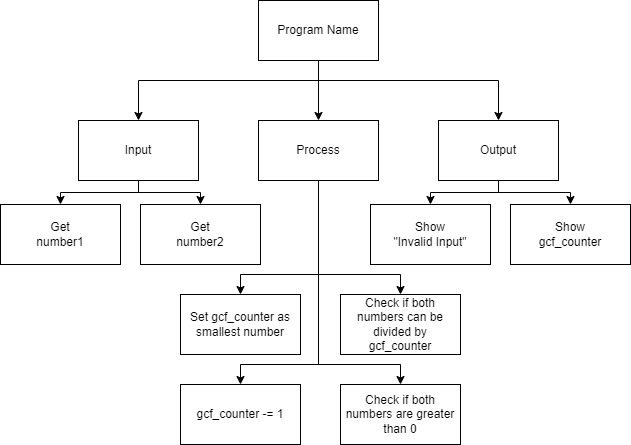

The diagram above was exported from draw.io. Its source (the exported page's mxGraphModel, read from the mxfile embedded in the PNG):
<mxGraphModel dx="621" dy="1026" grid="1" gridSize="10" guides="1" tooltips="1" connect="1" arrows="1" fold="1" page="1" pageScale="1" pageWidth="850" pageHeight="1100" math="0" shadow="0">
  <root>
    <mxCell id="0" />
    <mxCell id="1" parent="0" />
    <mxCell id="7" style="edgeStyle=orthogonalEdgeStyle;html=1;rounded=0;" parent="1" source="3" target="4" edge="1">
      <mxGeometry relative="1" as="geometry" />
    </mxCell>
    <mxCell id="8" style="edgeStyle=orthogonalEdgeStyle;rounded=0;html=1;" parent="1" source="3" target="5" edge="1">
      <mxGeometry relative="1" as="geometry">
        <Array as="points">
          <mxPoint x="438" y="156" />
          <mxPoint x="618" y="156" />
        </Array>
      </mxGeometry>
    </mxCell>
    <mxCell id="9" style="edgeStyle=orthogonalEdgeStyle;rounded=0;html=1;" parent="1" source="3" target="6" edge="1">
      <mxGeometry relative="1" as="geometry">
        <Array as="points">
          <mxPoint x="438" y="156" />
          <mxPoint x="258" y="156" />
        </Array>
      </mxGeometry>
    </mxCell>
    <mxCell id="3" value="Program Name" style="rounded=0;whiteSpace=wrap;html=1;" parent="1" vertex="1">
      <mxGeometry x="378" y="76" width="120" height="60" as="geometry" />
    </mxCell>
    <mxCell id="22" style="edgeStyle=orthogonalEdgeStyle;shape=connector;rounded=0;html=1;labelBackgroundColor=default;strokeColor=default;fontFamily=Helvetica;fontSize=11;fontColor=default;endArrow=classic;" edge="1" parent="1" source="4" target="21">
      <mxGeometry relative="1" as="geometry">
        <Array as="points">
          <mxPoint x="438" y="350" />
          <mxPoint x="360" y="350" />
        </Array>
      </mxGeometry>
    </mxCell>
    <mxCell id="24" style="edgeStyle=orthogonalEdgeStyle;shape=connector;rounded=0;html=1;labelBackgroundColor=default;strokeColor=default;fontFamily=Helvetica;fontSize=11;fontColor=default;endArrow=classic;" edge="1" parent="1" source="4" target="23">
      <mxGeometry relative="1" as="geometry">
        <Array as="points">
          <mxPoint x="438" y="350" />
          <mxPoint x="520" y="350" />
        </Array>
      </mxGeometry>
    </mxCell>
    <mxCell id="26" style="edgeStyle=orthogonalEdgeStyle;shape=connector;rounded=0;html=1;labelBackgroundColor=default;strokeColor=default;fontFamily=Helvetica;fontSize=11;fontColor=default;endArrow=classic;" edge="1" parent="1" source="4" target="25">
      <mxGeometry relative="1" as="geometry">
        <Array as="points">
          <mxPoint x="438" y="440" />
          <mxPoint x="360" y="440" />
        </Array>
      </mxGeometry>
    </mxCell>
    <mxCell id="28" style="edgeStyle=orthogonalEdgeStyle;shape=connector;rounded=0;html=1;labelBackgroundColor=default;strokeColor=default;fontFamily=Helvetica;fontSize=11;fontColor=default;endArrow=classic;" edge="1" parent="1" source="4" target="27">
      <mxGeometry relative="1" as="geometry">
        <Array as="points">
          <mxPoint x="438" y="440" />
          <mxPoint x="520" y="440" />
        </Array>
      </mxGeometry>
    </mxCell>
    <mxCell id="4" value="Process" style="rounded=0;whiteSpace=wrap;html=1;" parent="1" vertex="1">
      <mxGeometry x="378" y="196" width="120" height="60" as="geometry" />
    </mxCell>
    <mxCell id="17" style="edgeStyle=orthogonalEdgeStyle;shape=connector;rounded=0;html=1;labelBackgroundColor=default;strokeColor=default;fontFamily=Helvetica;fontSize=11;fontColor=default;endArrow=classic;" edge="1" parent="1" source="5" target="16">
      <mxGeometry relative="1" as="geometry" />
    </mxCell>
    <mxCell id="20" style="edgeStyle=orthogonalEdgeStyle;shape=connector;rounded=0;html=1;labelBackgroundColor=default;strokeColor=default;fontFamily=Helvetica;fontSize=11;fontColor=default;endArrow=classic;" edge="1" parent="1" source="5" target="19">
      <mxGeometry relative="1" as="geometry" />
    </mxCell>
    <mxCell id="5" value="Output" style="rounded=0;whiteSpace=wrap;html=1;" parent="1" vertex="1">
      <mxGeometry x="558" y="196" width="120" height="60" as="geometry" />
    </mxCell>
    <mxCell id="13" style="edgeStyle=orthogonalEdgeStyle;shape=connector;rounded=0;html=1;labelBackgroundColor=default;strokeColor=default;fontFamily=Helvetica;fontSize=11;fontColor=default;endArrow=classic;" edge="1" parent="1" source="6" target="10">
      <mxGeometry relative="1" as="geometry" />
    </mxCell>
    <mxCell id="15" style="edgeStyle=orthogonalEdgeStyle;shape=connector;rounded=0;html=1;labelBackgroundColor=default;strokeColor=default;fontFamily=Helvetica;fontSize=11;fontColor=default;endArrow=classic;" edge="1" parent="1" source="6" target="14">
      <mxGeometry relative="1" as="geometry" />
    </mxCell>
    <mxCell id="6" value="Input" style="rounded=0;whiteSpace=wrap;html=1;" parent="1" vertex="1">
      <mxGeometry x="198" y="196" width="120" height="60" as="geometry" />
    </mxCell>
    <mxCell id="10" value="Get&lt;br&gt;number1" style="rounded=0;whiteSpace=wrap;html=1;" vertex="1" parent="1">
      <mxGeometry x="120" y="280" width="120" height="60" as="geometry" />
    </mxCell>
    <mxCell id="14" value="Get&lt;br&gt;number2" style="rounded=0;whiteSpace=wrap;html=1;" vertex="1" parent="1">
      <mxGeometry x="260" y="280" width="120" height="60" as="geometry" />
    </mxCell>
    <mxCell id="16" value="Show&lt;br&gt;&quot;Invalid Input&quot;" style="rounded=0;whiteSpace=wrap;html=1;" vertex="1" parent="1">
      <mxGeometry x="490" y="280" width="120" height="60" as="geometry" />
    </mxCell>
    <mxCell id="19" value="Show&lt;br&gt;gcf_counter" style="rounded=0;whiteSpace=wrap;html=1;" vertex="1" parent="1">
      <mxGeometry x="630" y="280" width="120" height="60" as="geometry" />
    </mxCell>
    <mxCell id="21" value="Set gcf_counter as smallest number" style="rounded=0;whiteSpace=wrap;html=1;" vertex="1" parent="1">
      <mxGeometry x="300" y="370" width="120" height="60" as="geometry" />
    </mxCell>
    <mxCell id="23" value="Check if both numbers can be divided by gcf_counter" style="rounded=0;whiteSpace=wrap;html=1;" vertex="1" parent="1">
      <mxGeometry x="460" y="370" width="120" height="60" as="geometry" />
    </mxCell>
    <mxCell id="25" value="gcf_counter -= 1" style="rounded=0;whiteSpace=wrap;html=1;" vertex="1" parent="1">
      <mxGeometry x="300" y="460" width="120" height="60" as="geometry" />
    </mxCell>
    <mxCell id="27" value="Check if both numbers are greater than 0" style="rounded=0;whiteSpace=wrap;html=1;" vertex="1" parent="1">
      <mxGeometry x="460" y="460" width="120" height="60" as="geometry" />
    </mxCell>
  </root>
</mxGraphModel>